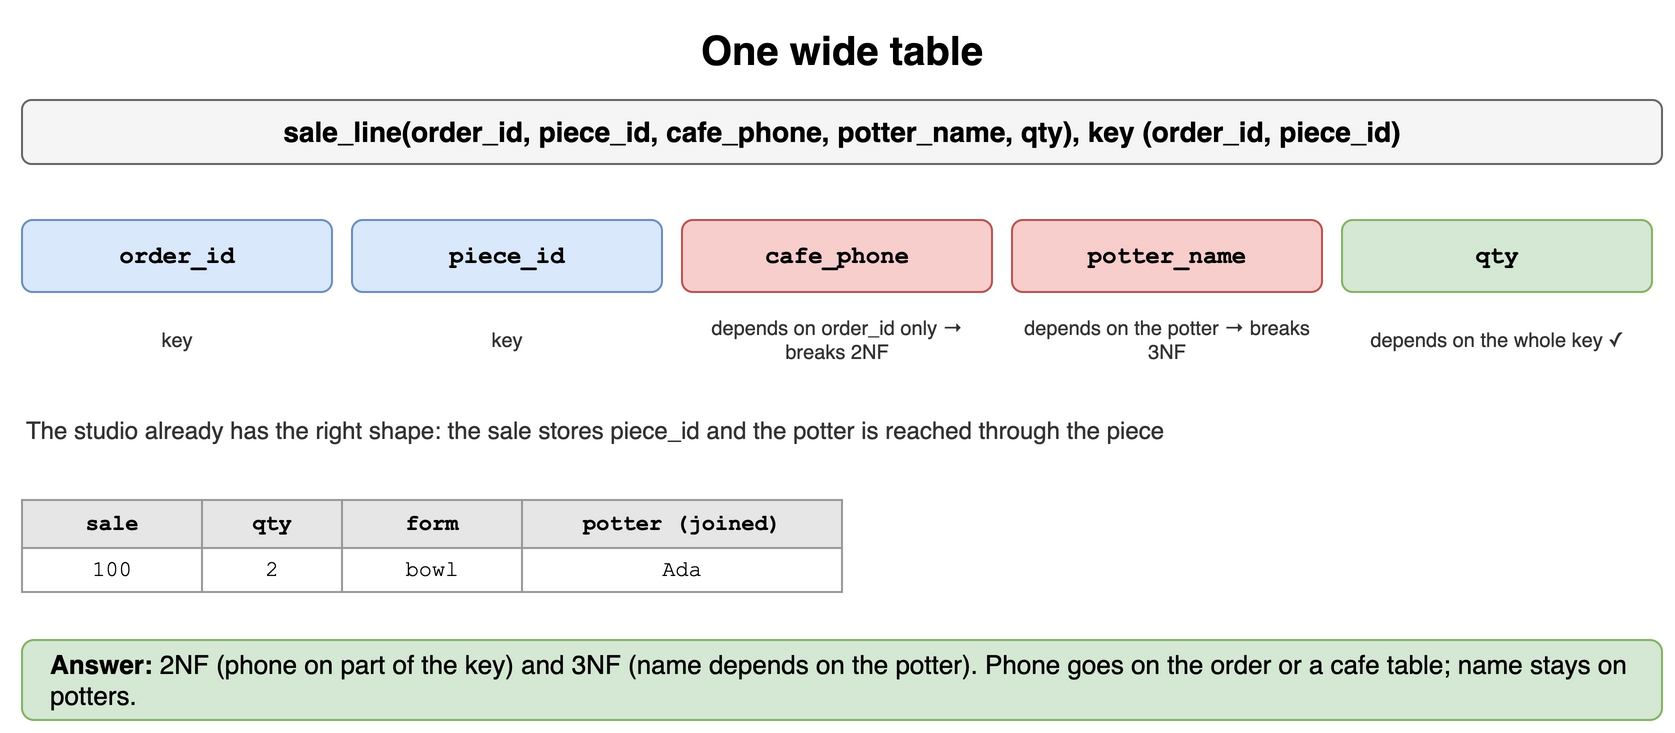

The diagram above was exported from draw.io. Its source (the exported page's mxGraphModel, read from the mxfile embedded in the PNG):
<mxGraphModel dx="900" dy="376" grid="1" gridSize="10" guides="1" tooltips="1" connect="1" arrows="1" fold="1" page="1" pageScale="1" pageWidth="900" pageHeight="376" math="0" shadow="0">
  <root>
    <mxCell id="0" />
    <mxCell id="1" parent="0" />
    <mxCell id="r111" value="One wide table" style="text;html=1;align=center;verticalAlign=middle;whiteSpace=wrap;fontSize=20;fontStyle=1;" vertex="1" parent="1">
      <mxGeometry x="40" y="10" width="820" height="30" as="geometry" />
    </mxCell>
    <mxCell id="r112" value="sale_line(order_id, piece_id, cafe_phone, potter_name, qty), key (order_id, piece_id)" style="rounded=1;whiteSpace=wrap;html=1;fillColor=#f5f5f5;strokeColor=#666666;fontStyle=1;fontSize=14;" vertex="1" parent="1">
      <mxGeometry x="40" y="50" width="820" height="32" as="geometry" />
    </mxCell>
    <mxCell id="r113" value="order_id" style="rounded=1;whiteSpace=wrap;html=1;fillColor=#dae8fc;strokeColor=#6c8ebf;fontSize=12;align=center;fontStyle=1;fontFamily=Courier New;" vertex="1" parent="1">
      <mxGeometry x="40" y="110" width="155" height="36" as="geometry" />
    </mxCell>
    <mxCell id="r114" value="key" style="text;html=1;whiteSpace=wrap;fontSize=11;align=center;verticalAlign=middle;fontSize=10;fontColor=#333333;" vertex="1" parent="1">
      <mxGeometry x="40" y="150" width="155" height="40" as="geometry" />
    </mxCell>
    <mxCell id="r115" value="piece_id" style="rounded=1;whiteSpace=wrap;html=1;fillColor=#dae8fc;strokeColor=#6c8ebf;fontSize=12;align=center;fontStyle=1;fontFamily=Courier New;" vertex="1" parent="1">
      <mxGeometry x="205" y="110" width="155" height="36" as="geometry" />
    </mxCell>
    <mxCell id="r116" value="key" style="text;html=1;whiteSpace=wrap;fontSize=11;align=center;verticalAlign=middle;fontSize=10;fontColor=#333333;" vertex="1" parent="1">
      <mxGeometry x="205" y="150" width="155" height="40" as="geometry" />
    </mxCell>
    <mxCell id="r117" value="cafe_phone" style="rounded=1;whiteSpace=wrap;html=1;fillColor=#f8cecc;strokeColor=#b85450;fontSize=12;align=center;fontStyle=1;fontFamily=Courier New;" vertex="1" parent="1">
      <mxGeometry x="370" y="110" width="155" height="36" as="geometry" />
    </mxCell>
    <mxCell id="r118" value="depends on order_id only → breaks 2NF" style="text;html=1;whiteSpace=wrap;fontSize=11;align=center;verticalAlign=middle;fontSize=10;fontColor=#333333;" vertex="1" parent="1">
      <mxGeometry x="370" y="150" width="155" height="40" as="geometry" />
    </mxCell>
    <mxCell id="r119" value="potter_name" style="rounded=1;whiteSpace=wrap;html=1;fillColor=#f8cecc;strokeColor=#b85450;fontSize=12;align=center;fontStyle=1;fontFamily=Courier New;" vertex="1" parent="1">
      <mxGeometry x="535" y="110" width="155" height="36" as="geometry" />
    </mxCell>
    <mxCell id="r1110" value="depends on the potter → breaks 3NF" style="text;html=1;whiteSpace=wrap;fontSize=11;align=center;verticalAlign=middle;fontSize=10;fontColor=#333333;" vertex="1" parent="1">
      <mxGeometry x="535" y="150" width="155" height="40" as="geometry" />
    </mxCell>
    <mxCell id="r1111" value="qty" style="rounded=1;whiteSpace=wrap;html=1;fillColor=#d5e8d4;strokeColor=#82b366;fontSize=12;align=center;fontStyle=1;fontFamily=Courier New;" vertex="1" parent="1">
      <mxGeometry x="700" y="110" width="155" height="36" as="geometry" />
    </mxCell>
    <mxCell id="r1112" value="depends on the whole key ✓" style="text;html=1;whiteSpace=wrap;fontSize=11;align=center;verticalAlign=middle;fontSize=10;fontColor=#333333;" vertex="1" parent="1">
      <mxGeometry x="700" y="150" width="155" height="40" as="geometry" />
    </mxCell>
    <mxCell id="r1113" value="The studio already has the right shape: the sale stores piece_id and the potter is reached through the piece" style="text;html=1;whiteSpace=wrap;fontSize=11;align=left;verticalAlign=middle;fontSize=12;fontColor=#333333;" vertex="1" parent="1">
      <mxGeometry x="40" y="206" width="820" height="18" as="geometry" />
    </mxCell>
    <mxCell id="r1114" value="sale" style="whiteSpace=wrap;html=1;fillColor=#e6e6e6;strokeColor=#999999;fontStyle=1;fontSize=11;fontFamily=Courier New;" vertex="1" parent="1">
      <mxGeometry x="40" y="250" width="90" height="24" as="geometry" />
    </mxCell>
    <mxCell id="r1115" value="qty" style="whiteSpace=wrap;html=1;fillColor=#e6e6e6;strokeColor=#999999;fontStyle=1;fontSize=11;fontFamily=Courier New;" vertex="1" parent="1">
      <mxGeometry x="130" y="250" width="70" height="24" as="geometry" />
    </mxCell>
    <mxCell id="r1116" value="form" style="whiteSpace=wrap;html=1;fillColor=#e6e6e6;strokeColor=#999999;fontStyle=1;fontSize=11;fontFamily=Courier New;" vertex="1" parent="1">
      <mxGeometry x="200" y="250" width="90" height="24" as="geometry" />
    </mxCell>
    <mxCell id="r1117" value="potter (joined)" style="whiteSpace=wrap;html=1;fillColor=#e6e6e6;strokeColor=#999999;fontStyle=1;fontSize=11;fontFamily=Courier New;" vertex="1" parent="1">
      <mxGeometry x="290" y="250" width="160" height="24" as="geometry" />
    </mxCell>
    <mxCell id="r1118" value="100" style="whiteSpace=wrap;html=1;fillColor=#ffffff;strokeColor=#999999;fontSize=11;fontFamily=Courier New;" vertex="1" parent="1">
      <mxGeometry x="40" y="274" width="90" height="22" as="geometry" />
    </mxCell>
    <mxCell id="r1119" value="2" style="whiteSpace=wrap;html=1;fillColor=#ffffff;strokeColor=#999999;fontSize=11;fontFamily=Courier New;" vertex="1" parent="1">
      <mxGeometry x="130" y="274" width="70" height="22" as="geometry" />
    </mxCell>
    <mxCell id="r1120" value="bowl" style="whiteSpace=wrap;html=1;fillColor=#ffffff;strokeColor=#999999;fontSize=11;fontFamily=Courier New;" vertex="1" parent="1">
      <mxGeometry x="200" y="274" width="90" height="22" as="geometry" />
    </mxCell>
    <mxCell id="r1121" value="Ada" style="whiteSpace=wrap;html=1;fillColor=#ffffff;strokeColor=#999999;fontSize=11;fontFamily=Courier New;" vertex="1" parent="1">
      <mxGeometry x="290" y="274" width="160" height="22" as="geometry" />
    </mxCell>
    <mxCell id="r1122" value="&lt;b&gt;Answer:&lt;/b&gt; 2NF (phone on part of the key) and 3NF (name depends on the potter). Phone goes on the order or a cafe table; name stays on potters." style="rounded=1;whiteSpace=wrap;html=1;fillColor=#d5e8d4;strokeColor=#82b366;fontSize=13;align=left;spacingLeft=12;" vertex="1" parent="1">
      <mxGeometry x="40" y="320" width="820" height="40" as="geometry" />
    </mxCell>
  </root>
</mxGraphModel>